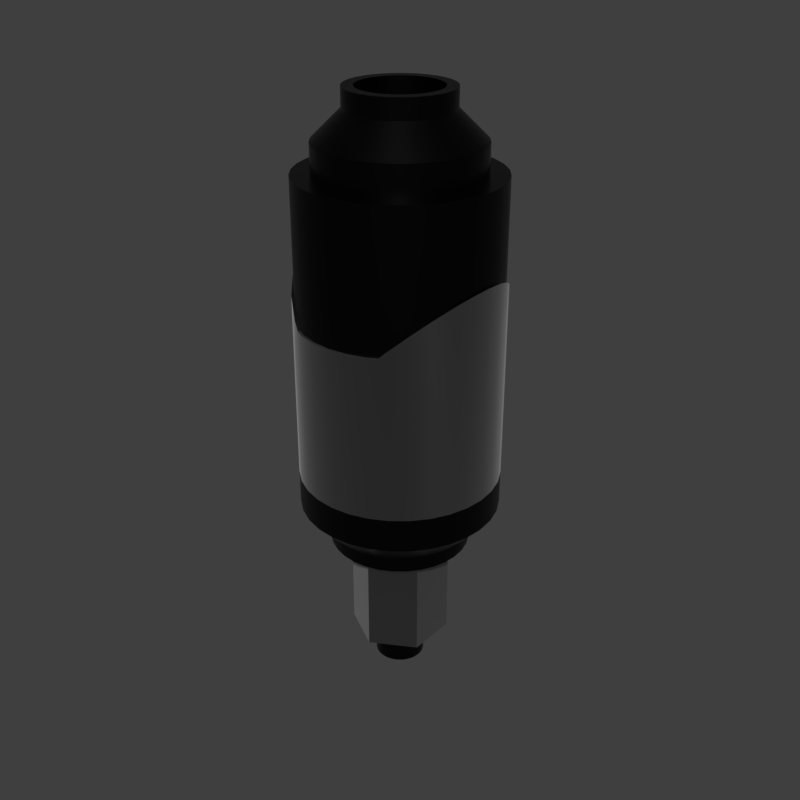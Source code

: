 # Source: cylinoid1.blend  (saved by Blender 2.79.6; exported with 4.5.12 LTS)
import bpy
from mathutils import Matrix  # noqa: F401  (used for matrix-valued properties, if any)

bpy.ops.wm.read_factory_settings(use_empty=True)
scene = bpy.context.scene
scene.name = 'main'

# ---- collections
col_collection_1 = bpy.data.collections.new('Collection 1'); scene.collection.children.link(col_collection_1)

# ---- materials (node trees are filled in below, after node groups)
mat_prox_alum_008 = bpy.data.materials.new('prox_alum.008')
mat_prox_alum_008.alpha_threshold = 0.0
mat_prox_alum_008.diffuse_color = (0.1933, 0.1933, 0.1933, 1.0)
mat_prox_alum_008.roughness = 0.5
mat_prox_kevlar_008 = bpy.data.materials.new('prox_kevlar.008')
mat_prox_kevlar_008.alpha_threshold = 0.0
mat_prox_kevlar_008.diffuse_color = (0.03737, 0.03737, 0.03737, 1.0)
mat_prox_kevlar_008.roughness = 0.5
mat_prox_easy_spec_008 = bpy.data.materials.new('prox_easy_spec.008')
mat_prox_easy_spec_008.alpha_threshold = 0.0
mat_prox_easy_spec_008.diffuse_color = (0.2791, 0.2791, 0.2791, 1.0)
mat_prox_easy_spec_008.roughness = 0.5

# ---- node groups
ng_auto_smooth = bpy.data.node_groups.new('Auto Smooth', 'GeometryNodeTree')
_s = ng_auto_smooth.interface.new_socket(name='Geometry', in_out='OUTPUT', socket_type='NodeSocketGeometry')
_s = ng_auto_smooth.interface.new_socket(name='Geometry', in_out='INPUT', socket_type='NodeSocketGeometry')
_s = ng_auto_smooth.interface.new_socket(name='Angle', in_out='INPUT', socket_type='NodeSocketFloat')
_s.subtype = 'ANGLE'
_s.min_value = 0.0
_s.max_value = 3.142
ng_auto_smooth.is_modifier = True
_N = ng_auto_smooth.nodes; _L = ng_auto_smooth.links
n0 = _N.new('NodeGroupOutput'); n0.name = 'Group Output'; n0.location = (480, -100)
n1 = _N.new('NodeGroupInput'); n1.name = 'Group Input'; n1.location = (-420, -300)
n2 = _N.new('NodeGroupInput'); n2.name = 'Group Input.001'; n2.location = (-60, -100)
n3 = _N.new('GeometryNodeSetShadeSmooth'); n3.name = 'Set Shade Smooth'; n3.location = (120, -100)
n3.domain = 'EDGE'
n4 = _N.new('GeometryNodeSetShadeSmooth'); n4.name = 'Set Shade Smooth.001'; n4.location = (300, -100)
n5 = _N.new('GeometryNodeInputMeshEdgeAngle'); n5.name = 'Edge Angle'; n5.location = (-420, -220)
n6 = _N.new('GeometryNodeInputEdgeSmooth'); n6.name = 'Is Edge Smooth'; n6.location = (-60, -160)
n7 = _N.new('GeometryNodeInputShadeSmooth'); n7.name = 'Is Face Smooth'; n7.location = (-240, -340)
n8 = _N.new('FunctionNodeBooleanMath'); n8.name = 'Boolean Math'; n8.location = (-60, -220)
n9 = _N.new('FunctionNodeCompare'); n9.name = 'Compare'; n9.location = (-240, -180)
n9.operation = 'LESS_EQUAL'
_L.new(n5.outputs[0], n9.inputs[0])
_L.new(n4.outputs[0], n0.inputs[0])
_L.new(n1.outputs[1], n9.inputs[1])
_L.new(n9.outputs[0], n8.inputs[0])
_L.new(n7.outputs[0], n8.inputs[1])
_L.new(n2.outputs[0], n3.inputs[0])
_L.new(n6.outputs[0], n3.inputs[1])
_L.new(n3.outputs[0], n4.inputs[0])
_L.new(n8.outputs[0], n3.inputs[2])
n0.is_active_output = True

# ---- material node trees
mat_prox_alum_008.use_nodes = True; mat_prox_alum_008.node_tree.nodes.clear()
_N = mat_prox_alum_008.node_tree.nodes; _L = mat_prox_alum_008.node_tree.links
n0 = _N.new('ShaderNodeOutputMaterial'); n0.name = 'Material Output'; n0.location = (300, 300)
n1 = _N.new('ShaderNodeBsdfPrincipled'); n1.name = 'Principled BSDF'; n1.location = (10, 300)
n1.width = 150
n1.subsurface_method = 'BURLEY'
n1.inputs[0].default_value = (0.3217, 0.3217, 0.3217, 1.0)
n1.inputs[1].default_value = 1.0
n1.inputs[2].default_value = 0.1633
n1.inputs[3].default_value = 1.45
n1.inputs[9].default_value = (1.0, 1.0, 1.0)
n1.inputs[13].default_value = 0.119
n1.inputs[15].default_value = 0.7959
n1.inputs[16].default_value = 0.8299
n1.inputs[24].default_value = 0.1605
_L.new(n1.outputs[0], n0.inputs[0])
n0.is_active_output = True
mat_prox_kevlar_008.use_nodes = True; mat_prox_kevlar_008.node_tree.nodes.clear()
_N = mat_prox_kevlar_008.node_tree.nodes; _L = mat_prox_kevlar_008.node_tree.links
n0 = _N.new('ShaderNodeOutputMaterial'); n0.name = 'Material Output'; n0.location = (300, 300)
n1 = _N.new('ShaderNodeBsdfPrincipled'); n1.name = 'Principled BSDF'; n1.location = (10, 300)
n1.width = 150
n1.subsurface_method = 'BURLEY'
n1.inputs[0].default_value = (0.0, 0.0, 0.0, 1.0)
n1.inputs[2].default_value = 0.3401
n1.inputs[3].default_value = 1.45
n1.inputs[9].default_value = (1.0, 1.0, 1.0)
n1.inputs[13].default_value = 0.2143
_L.new(n1.outputs[0], n0.inputs[0])
n0.is_active_output = True
mat_prox_easy_spec_008.use_nodes = True; mat_prox_easy_spec_008.node_tree.nodes.clear()
_N = mat_prox_easy_spec_008.node_tree.nodes; _L = mat_prox_easy_spec_008.node_tree.links
n0 = _N.new('ShaderNodeOutputMaterial'); n0.name = 'Material Output'; n0.location = (300, 300)
n1 = _N.new('ShaderNodeBsdfPrincipled'); n1.name = 'Principled BSDF'; n1.location = (10, 300)
n1.width = 150
n1.subsurface_method = 'BURLEY'
n1.inputs[0].default_value = (0.1372, 0.1372, 0.1372, 1.0)
n1.inputs[2].default_value = 0.2245
n1.inputs[3].default_value = 1.45
n1.inputs[9].default_value = (1.0, 1.0, 1.0)
n1.inputs[13].default_value = 0.09864
n1.inputs[19].default_value = 0.25
_L.new(n1.outputs[0], n0.inputs[0])
n0.is_active_output = True

# ---- world
world_world = bpy.data.worlds.new('World'); scene.world = world_world
world_world.use_nodes = True; world_world.node_tree.nodes.clear()
_N = world_world.node_tree.nodes; _L = world_world.node_tree.links
n0 = _N.new('ShaderNodeOutputWorld'); n0.name = 'World Output'; n0.location = (300, 300)
n1 = _N.new('ShaderNodeBackground'); n1.name = 'Background'; n1.location = (10, 300)
n1.inputs[0].default_value = (0.05, 0.05, 0.05, 1.0)
_L.new(n1.outputs[0], n0.inputs[0])
n0.is_active_output = True
world_world.use_sun_shadow = False
world_world.sun_shadow_jitter_overblur = 0.0

# ---- meshes
me_cylinoid1 = bpy.data.meshes.new('cylinoid1')
me_cylinoid1.from_pydata([(-0.5496, -0.2276, 1.14), (-0.5834, -0.116, 1.14), (-0.4124, -0.08203, 0.9601), (-0.3885, -0.1609, 0.9601), (-0.4946, -0.3305, 1.14), (-0.3496, -0.2336, 0.9601), (-0.5496, -0.2276, 1.34), (-0.5834, -0.116, 1.34), (-0.5948, 7.659e-07, 1.14), (-0.4205, 6.613e-07, 0.9601), (-0.4124, -0.08203, 0.8781), (-0.3885, -0.1609, 0.8781), (-0.4206, -0.4206, 1.14), (-0.2973, -0.2973, 0.9601), (-0.4946, -0.3305, 1.34), (-0.3496, -0.2336, 0.8781), (-0.5496, -0.2276, 1.54), (-0.5834, -0.116, 1.54), (-0.5948, 7.659e-07, 1.34), (-0.5834, 0.116, 1.14), (-0.4124, 0.08203, 0.9601), (-0.4205, 6.613e-07, 0.8781), (0.0, 0.4205, 0.8781), (0.5496, -0.2276, 1.14), (0.5834, -0.116, 1.14), (0.4124, -0.08203, 0.9601), (0.3885, -0.1609, 0.9601), (0.4946, -0.3305, 1.14), (0.3496, -0.2336, 0.9601), (0.5496, -0.2276, 1.34), (0.5834, -0.116, 1.34), (0.5948, 7.659e-07, 1.14), (0.4205, 6.613e-07, 0.9601), (0.4124, -0.08203, 0.8781), (0.3885, -0.1609, 0.8781), (0.4206, -0.4206, 1.14), (0.2973, -0.2973, 0.9601), (0.4946, -0.3305, 1.34), (0.0, -0.4205, 0.8781), (-0.08203, -0.4124, 0.8781), (-0.1609, -0.3885, 0.8781), (-0.2336, -0.3496, 0.8781), (-0.2973, -0.2973, 0.8781), (-0.4124, 0.08203, 0.8781), (-0.3885, 0.1609, 0.8781), (-0.3496, 0.2336, 0.8781), (-0.2973, 0.2973, 0.8781), (-0.2336, 0.3496, 0.8781), (-0.1609, 0.3885, 0.8781), (-0.08203, 0.4124, 0.8781), (-0.3305, -0.4946, 1.14), (-0.2336, -0.3496, 0.9601), (-0.4206, -0.4206, 1.34), (-0.4946, -0.3305, 1.54), (-0.5496, -0.2276, 1.74), (-0.5834, -0.116, 1.74), (-0.5948, 7.659e-07, 1.54), (-0.5834, 0.116, 1.34), (-0.5496, 0.2276, 1.14), (-0.3885, 0.1609, 0.9601), (-0.08203, 0.4124, 0.9601), (0.0, 0.4205, 0.9601), (0.3496, -0.2336, 0.8781), (0.5496, -0.2276, 1.54), (0.5834, -0.116, 1.54), (0.5948, 7.659e-07, 1.34), (0.5834, 0.116, 1.14), (0.4124, 0.08203, 0.9601), (0.4205, 6.613e-07, 0.8781), (0.0, -0.4205, 0.9601), (-0.08203, -0.4124, 0.9601), (-0.1609, -0.3885, 0.9601), (-0.3496, 0.2336, 0.9601), (-0.2973, 0.2973, 0.9601), (-0.2336, 0.3496, 0.9601), (-0.1609, 0.3885, 0.9601), (-0.2276, -0.5496, 1.14), (-0.3305, -0.4946, 1.34), (-0.4206, -0.4206, 1.54), (-0.4946, -0.3305, 1.74), (-0.5496, -0.2276, 1.94), (-0.5834, -0.116, 1.94), (-0.5948, 7.659e-07, 1.74), (-0.5834, 0.116, 1.54), (-0.5496, 0.2276, 1.34), (-0.4946, 0.3305, 1.14), (-0.116, 0.5834, 1.14), (0.0, 0.5948, 1.14), (0.08203, -0.4124, 0.8781), (0.1609, -0.3885, 0.8781), (0.2336, -0.3496, 0.8781), (0.2973, -0.2973, 0.8781), (0.4124, 0.08203, 0.8781), (0.3885, 0.1609, 0.8781), (0.3496, 0.2336, 0.8781), (0.2973, 0.2973, 0.8781), (0.2336, 0.3496, 0.8781), (0.1609, 0.3885, 0.8781), (0.08203, 0.4124, 0.8781), (0.3305, -0.4946, 1.14), (0.2336, -0.3496, 0.9601), (0.0, -0.5948, 1.14), (-0.116, -0.5834, 1.14), (-0.4206, 0.4206, 1.14), (-0.3305, 0.4946, 1.14), (-0.2276, 0.5496, 1.14), (-0.2276, -0.5496, 1.34), (-0.3305, -0.4946, 1.54), (-0.4206, -0.4206, 1.74), (-0.4946, -0.3305, 1.94), (-0.5496, -0.2276, 2.14), (-0.5834, -0.116, 2.14), (-0.5948, 7.659e-07, 1.94), (-0.5834, 0.116, 1.74), (-0.5496, 0.2276, 1.54), (-0.4946, 0.3305, 1.34), (-0.116, 0.5834, 1.34), (0.0, 0.5948, 1.34), (0.4206, -0.4206, 1.34), (0.4946, -0.3305, 1.54), (0.5496, -0.2276, 1.74), (0.5834, -0.116, 1.74), (0.5948, 7.659e-07, 1.54), (0.5834, 0.116, 1.34), (0.5496, 0.2276, 1.14), (0.0, -0.5948, 1.34), (-0.116, -0.5834, 1.34), (-0.4206, 0.4206, 1.34), (-0.3305, 0.4946, 1.34), (-0.2276, 0.5496, 1.34), (-0.2276, -0.5496, 1.54), (-0.3305, -0.4946, 1.74), (-0.4206, -0.4206, 1.94), (-0.4946, -0.3305, 2.14), (-0.5496, -0.2276, 2.34), (-0.5834, -0.116, 2.34), (-0.5948, 7.659e-07, 2.14), (-0.5834, 0.116, 1.94), (-0.5496, 0.2276, 1.74), (-0.4946, 0.3305, 1.54), (-0.116, 0.5834, 1.54), (0.0, 0.5948, 1.54), (0.3885, 0.1609, 0.9601), (0.08203, 0.4124, 0.9601), (0.08203, -0.4124, 0.9601), (0.1609, -0.3885, 0.9601), (0.3496, 0.2336, 0.9601), (0.2973, 0.2973, 0.9601), (0.2336, 0.3496, 0.9601), (0.1609, 0.3885, 0.9601), (0.2276, -0.5496, 1.14), (0.0, -0.5948, 1.54), (-0.116, -0.5834, 1.54), (-0.4206, 0.4206, 1.54), (-0.3305, 0.4946, 1.54), (-0.2276, 0.5496, 1.54), (-0.2276, -0.5496, 1.74), (-0.3305, -0.4946, 1.94), (-0.4206, -0.4206, 2.14), (-0.4946, -0.3305, 2.34), (0.3305, -0.4946, 1.34), (0.4206, -0.4206, 1.54), (-0.5948, 7.659e-07, 2.34), (-0.5834, 0.116, 2.14), (-0.5496, 0.2276, 1.94), (-0.4946, 0.3305, 1.74), (-0.116, 0.5834, 1.74), (0.0, 0.5948, 1.74), (0.4946, -0.3305, 1.74), (0.5496, -0.2276, 1.94), (0.5834, -0.116, 1.94), (0.5948, 7.659e-07, 1.74), (0.5834, 0.116, 1.54), (0.5496, 0.2276, 1.34), (0.4946, 0.3305, 1.14), (0.116, 0.5834, 1.14), (0.0, -0.5948, 1.74), (-0.116, -0.5834, 1.74), (-0.4206, 0.4206, 1.74), (-0.3305, 0.4946, 1.74), (-0.2276, 0.5496, 1.74), (-0.2276, -0.5496, 1.94), (-0.3305, -0.4946, 2.14), (-0.4206, -0.4206, 2.34), (-0.4946, -0.3305, 2.517), (-0.5834, -0.116, 2.604), (-0.5496, -0.2276, 2.571), (0.116, -0.5834, 1.14), (-0.5834, 0.116, 2.34), (-0.5496, 0.2276, 2.14), (-0.4946, 0.3305, 1.94), (-0.116, 0.5834, 1.94), (0.0, 0.5948, 1.94), (0.4206, 0.4206, 1.14), (0.3305, 0.4946, 1.14), (0.2276, 0.5496, 1.14), (0.2276, -0.5496, 1.34), (0.3305, -0.4946, 1.54), (0.4206, -0.4206, 1.74), (0.4946, -0.3305, 1.94), (0.5496, -0.2276, 2.14), (0.5834, -0.116, 2.14), (0.0, -0.5948, 1.94), (-0.116, -0.5834, 1.94), (-0.4206, 0.4206, 1.94), (-0.3305, 0.4946, 1.94), (-0.2276, 0.5496, 1.94), (-0.2276, -0.5496, 2.14), (-0.4206, -0.4206, 2.445), (-0.5948, 7.659e-07, 2.615), (-0.5496, 0.2276, 2.34), (-0.4946, 0.3305, 2.14), (-0.116, 0.5834, 2.14), (0.0, 0.5948, 2.14), (0.5948, 7.659e-07, 1.94), (0.5834, 0.116, 1.74), (0.5496, 0.2276, 1.54), (0.4946, 0.3305, 1.34), (0.116, 0.5834, 1.34), (0.116, -0.5834, 1.34), (0.4206, 0.4206, 1.34), (0.0, -0.5948, 2.14), (-0.116, -0.5834, 2.14), (-0.4206, 0.4206, 2.14), (-0.3305, 0.4946, 2.14), (-0.2276, 0.5496, 2.14), (-0.2276, -0.5496, 2.307), (-0.279, -0.5221, 2.307), (-0.322, -0.4992, 2.349), (0.3305, 0.4946, 1.34), (-0.5834, 0.116, 2.604), (0.2276, 0.5496, 1.34), (-0.4946, 0.3305, 2.34), (0.0, 0.5948, 2.307), (-0.116, 0.5834, 2.307), (0.2276, -0.5496, 1.54), (0.3305, -0.4946, 1.74), (0.4206, -0.4206, 1.94), (0.4946, -0.3305, 2.14), (0.5496, -0.2276, 2.34), (0.5834, -0.116, 2.34), (0.5948, 7.659e-07, 2.14), (0.5834, 0.116, 1.94), (0.5496, 0.2276, 1.74), (0.4946, 0.3305, 1.54), (0.116, 0.5834, 1.54), (0.0, -0.5948, 2.307), (-0.116, -0.5834, 2.307), (-0.4206, 0.4206, 2.34), (-0.322, 0.4992, 2.349), (-0.279, 0.5221, 2.307), (-0.2276, 0.5496, 2.307), (-0.5496, 0.2276, 2.571), (-0.4946, 0.3305, 2.517), (0.116, -0.5834, 1.54), (0.4206, 0.4206, 1.54), (0.3305, 0.4946, 1.54), (0.2276, 0.5496, 1.54), (0.2276, -0.5496, 1.74), (-0.4206, 0.4206, 2.445), (0.3305, -0.4946, 1.94), (0.4206, -0.4206, 2.14), (0.4946, -0.3305, 2.34), (0.5948, 7.659e-07, 2.34), (0.5834, 0.116, 2.14), (0.5496, 0.2276, 1.94), (0.4946, 0.3305, 1.74), (0.116, 0.5834, 1.74), (0.116, -0.5834, 1.74), (0.4206, 0.4206, 1.74), (0.3305, 0.4946, 1.74), (0.2276, 0.5496, 1.74), (0.2276, -0.5496, 1.94), (0.3305, -0.4946, 2.14), (0.4206, -0.4206, 2.34), (0.4946, -0.3305, 2.517), (0.5834, -0.116, 2.604), (0.5496, -0.2276, 2.571), (0.5834, 0.116, 2.34), (0.5496, 0.2276, 2.14), (0.4946, 0.3305, 1.94), (0.116, 0.5834, 1.94), (0.116, -0.5834, 1.94), (0.4206, 0.4206, 1.94), (0.3305, 0.4946, 1.94), (0.2276, 0.5496, 1.94), (0.2276, -0.5496, 2.14), (0.4206, -0.4206, 2.445), (0.5948, 7.659e-07, 2.615), (0.5496, 0.2276, 2.34), (0.4946, 0.3305, 2.14), (0.116, 0.5834, 2.14), (0.116, -0.5834, 2.14), (0.4206, 0.4206, 2.14), (0.3305, 0.4946, 2.14), (0.2276, 0.5496, 2.14), (0.2276, -0.5496, 2.307), (0.279, -0.5221, 2.307), (0.322, -0.4992, 2.349), (0.5834, 0.116, 2.604), (0.4946, 0.3305, 2.34), (0.116, 0.5834, 2.307), (0.116, -0.5834, 2.307), (0.4206, 0.4206, 2.34), (0.322, 0.4992, 2.349), (0.279, 0.5221, 2.307), (0.2276, 0.5496, 2.307), (0.5496, 0.2276, 2.571), (0.4946, 0.3305, 2.517), (0.4206, 0.4206, 2.445), (6.612e-08, 0.2989, 0.8781), (-0.2588, 0.1494, 0.8781), (-0.2588, -0.1494, 0.8781), (9.225e-08, -0.2989, 0.8781), (0.2588, -0.1494, 0.8781), (0.2588, 0.1494, 0.8781), (6.612e-08, 0.2989, 0.2054), (-0.2588, 0.1494, 0.2054), (-0.2588, -0.1494, 0.2054), (9.225e-08, -0.2989, 0.2054), (0.2588, -0.1494, 0.2054), (0.2588, 0.1494, 0.2054), (6.862e-08, 0.1734, 0.1418), (-0.1501, 0.08668, 0.1418), (-0.1501, -0.08668, 0.1418), (8.377e-08, -0.1734, 0.1418), (0.1501, -0.08668, 0.1418), (0.1501, 0.08668, 0.1418), (3.14e-08, 0.58, 2.92), (3.14e-08, 0.58, 3.115), (0.1132, 0.5689, 3.115), (0.1132, 0.5689, 2.92), (3.14e-08, 0.58, 2.725), (0.1132, 0.5689, 2.725), (-0.1132, 0.5689, 2.92), (-0.1132, 0.5689, 3.115), (4.222e-08, 0.4697, 3.115), (0.09163, 0.4607, 3.115), (0.222, 0.5359, 3.115), (0.222, 0.5359, 2.92), (-0.1132, 0.5689, 2.725), (0.222, 0.5359, 2.725), (-0.222, 0.5359, 2.92), (-0.222, 0.5359, 3.115), (-0.09163, 0.4607, 3.115), (0.1797, 0.4339, 3.115), (3.353e-08, 0.4697, 3.285), (0.09163, 0.4607, 3.285), (0.3222, 0.4823, 3.115), (0.3222, 0.4823, 2.92), (3.14e-08, 0.58, 2.335), (0.1132, 0.5689, 2.335), (-0.222, 0.5359, 2.725), (0.3222, 0.4823, 2.725), (-0.3222, 0.4823, 2.92), (-0.3222, 0.4823, 3.115), (-0.1797, 0.4339, 3.115), (-0.09163, 0.4607, 3.285), (0.261, 0.3905, 3.115), (0.1797, 0.4339, 3.285), (9.966e-08, 0.3024, 3.449), (0.05899, 0.2966, 3.449), (0.4101, 0.4101, 3.115), (0.4101, 0.4101, 2.92), (3.14e-08, 0.58, 2.303), (0.1132, 0.5689, 2.303), (-0.1132, 0.5689, 2.335), (0.222, 0.5359, 2.335), (-0.3222, 0.4823, 2.725), (0.4101, 0.4101, 2.725), (-0.4101, 0.4101, 2.92), (-0.4101, 0.4101, 3.115), (-0.261, 0.3905, 3.115), (-0.1797, 0.4339, 3.285), (-0.05899, 0.2966, 3.449), (0.3321, 0.3321, 3.115), (0.261, 0.3905, 3.285), (0.1157, 0.2794, 3.449), (1.996e-07, 0.3024, 3.563), (0.05899, 0.2966, 3.563), (0.4823, 0.3222, 3.115), (0.4823, 0.3222, 2.92), (-0.1132, 0.5689, 2.303), (0.222, 0.5359, 2.303), (-0.222, 0.5359, 2.335), (0.3056, 0.4912, 2.335), (0.3222, 0.4823, 2.352), (-0.4101, 0.4101, 2.725), (0.4823, 0.3222, 2.725), (-0.4823, 0.3222, 2.92), (-0.4823, 0.3222, 3.115), (-0.3321, 0.3321, 3.115), (-0.261, 0.3905, 3.285), (-0.1157, 0.2794, 3.449), (-0.05899, 0.2966, 3.563), (0.3905, 0.261, 3.115), (0.3321, 0.3321, 3.285), (0.168, 0.2514, 3.449), (0.1157, 0.2794, 3.563), (2.068e-07, 0.2382, 3.563), (0.04647, 0.2336, 3.563), (0.5359, 0.222, 3.115), (0.5359, 0.222, 2.92), (-0.222, 0.5359, 2.303), (0.2721, 0.5091, 2.303), (-0.3222, 0.4823, 2.352), (-0.3056, 0.4912, 2.335), (0.4101, 0.4101, 2.437), (-0.4823, 0.3222, 2.725), (0.5359, 0.222, 2.725), (-0.5359, 0.222, 2.92), (-0.5359, 0.222, 3.115), (-0.3905, 0.261, 3.115), (-0.3321, 0.3321, 3.285), (-0.168, 0.2514, 3.449), (-0.1157, 0.2794, 3.563), (-0.04647, 0.2336, 3.563), (0.4339, 0.1797, 3.115), (0.3905, 0.261, 3.285), (0.2138, 0.2138, 3.449), (0.168, 0.2514, 3.563), (0.09115, 0.2201, 3.563), (2.068e-07, 0.2382, 3.277), (0.04647, 0.2336, 3.277), (0.5689, 0.1132, 3.115), (0.5689, 0.1132, 2.92), (-0.2721, 0.5091, 2.303), (-0.4101, 0.4101, 2.437), (0.4823, 0.3222, 2.508), (0.5359, 0.222, 2.56), (-0.5359, 0.222, 2.725), (0.5689, 0.1132, 2.725), (-0.5689, 0.1132, 2.92), (-0.5689, 0.1132, 3.115), (-0.4339, 0.1797, 3.115), (-0.3905, 0.261, 3.285), (-0.2138, 0.2138, 3.449), (-0.168, 0.2514, 3.563), (-0.09115, 0.2201, 3.563), (-0.04647, 0.2336, 3.277), (0.4607, 0.09163, 3.115), (0.4339, 0.1797, 3.285), (0.2514, 0.168, 3.449), (0.2138, 0.2138, 3.563), (0.1323, 0.198, 3.563), (0.09115, 0.2201, 3.277), (-0.09115, 0.2201, 3.277), (-0.1323, 0.198, 3.277), (-0.1684, 0.1684, 3.277), (-0.198, 0.1323, 3.277), (-0.2201, 0.09115, 3.277), (-0.2336, 0.04647, 3.277), (-0.2382, 5.363e-07, 3.277), (-0.2336, -0.04647, 3.277), (-0.2201, -0.09115, 3.277), (-0.198, -0.1323, 3.277), (-0.1684, -0.1684, 3.277), (-0.1323, -0.198, 3.277), (-0.09115, -0.2201, 3.277), (-0.04647, -0.2336, 3.277), (1.292e-07, -0.2382, 3.277), (0.04647, -0.2336, 3.277), (0.09115, -0.2201, 3.277), (0.1323, -0.198, 3.277), (0.1684, -0.1684, 3.277), (0.198, -0.1323, 3.277), (0.2201, -0.09115, 3.277), (0.2336, -0.04647, 3.277), (0.2382, 3.243e-07, 3.277), (0.2336, 0.04647, 3.277), (0.2201, 0.09115, 3.277), (0.198, 0.1323, 3.277), (0.1684, 0.1684, 3.277), (0.1323, 0.198, 3.277), (0.58, 2.306e-07, 3.115), (0.58, 2.306e-07, 2.92), (-0.4823, 0.3222, 2.508), (-0.5359, 0.222, 2.56), (0.5689, 0.1132, 2.592), (-0.5689, 0.1132, 2.725), (0.58, 2.306e-07, 2.725), (-0.58, 7.469e-07, 2.92), (-0.58, 7.469e-07, 3.115), (-0.4607, 0.09163, 3.115), (-0.4339, 0.1797, 3.285), (-0.2514, 0.168, 3.449), (-0.2138, 0.2138, 3.563), (-0.1323, 0.198, 3.563), (0.4697, 2.625e-07, 3.115), (0.4607, 0.09163, 3.285), (0.2794, 0.1157, 3.449), (0.2514, 0.168, 3.563), (0.1684, 0.1684, 3.563), (-0.1684, 0.1684, 3.563), (-0.198, 0.1323, 3.563), (-0.2201, 0.09115, 3.563), (-0.2336, 0.04647, 3.563), (-0.2382, 5.363e-07, 3.563), (-0.2336, -0.04647, 3.563), (-0.2201, -0.09115, 3.563), (-0.198, -0.1323, 3.563), (-0.1684, -0.1684, 3.563), (-0.1323, -0.198, 3.563), (-0.09115, -0.2201, 3.563), (-0.04647, -0.2336, 3.563), (1.292e-07, -0.2382, 3.563), (0.04647, -0.2336, 3.563), (0.09115, -0.2201, 3.563), (0.1323, -0.198, 3.563), (0.1684, -0.1684, 3.563), (0.198, -0.1323, 3.563), (0.2201, -0.09115, 3.563), (0.2336, -0.04647, 3.563), (0.2382, 3.243e-07, 3.563), (0.2336, 0.04647, 3.563), (0.2201, 0.09115, 3.563), (0.198, 0.1323, 3.563), (0.5689, -0.1132, 3.115), (0.5689, -0.1132, 2.92), (-0.5689, 0.1132, 2.592), (0.58, 2.306e-07, 2.603), (-0.58, 7.469e-07, 2.725), (0.5689, -0.1132, 2.725), (-0.5689, -0.1132, 2.92), (-0.5689, -0.1132, 3.115), (-0.4697, 6.806e-07, 3.115), (-0.4607, 0.09163, 3.285), (-0.2794, 0.1157, 3.449), (-0.2514, 0.168, 3.563), (0.4607, -0.09163, 3.115), (0.4697, 2.625e-07, 3.285), (0.2966, 0.05899, 3.449), (0.2794, 0.1157, 3.563), (-0.2794, 0.1157, 3.563), (-0.2966, 0.05899, 3.563), (-0.3024, 5.775e-07, 3.563), (-0.2966, -0.05899, 3.563), (-0.2794, -0.1157, 3.563), (-0.2514, -0.168, 3.563), (-0.2138, -0.2138, 3.563), (-0.168, -0.2514, 3.563), (-0.1157, -0.2794, 3.563), (-0.05899, -0.2966, 3.563), (1.011e-07, -0.3024, 3.563), (0.05899, -0.2966, 3.563), (0.1157, -0.2794, 3.563), (0.168, -0.2514, 3.563), (0.2138, -0.2138, 3.563), (0.2514, -0.168, 3.563), (0.2794, -0.1157, 3.563), (0.2966, -0.05899, 3.563), (0.3024, 3.083e-07, 3.563), (0.2966, 0.05899, 3.563), (0.5359, -0.222, 3.115), (0.5359, -0.222, 2.92), (-0.58, 7.469e-07, 2.603), (0.5689, -0.1132, 2.592), (-0.5689, -0.1132, 2.725), (0.5359, -0.222, 2.725), (-0.5359, -0.222, 2.92), (-0.5359, -0.222, 3.115), (-0.4607, -0.09163, 3.115), (-0.4697, 6.806e-07, 3.285), (-0.2966, 0.05899, 3.449), (0.4339, -0.1797, 3.115), (0.4607, -0.09163, 3.285), (0.3024, 3.083e-07, 3.449), (-0.3024, 5.775e-07, 3.449), (-0.2966, -0.05899, 3.449), (-0.2794, -0.1157, 3.449), (-0.2514, -0.168, 3.449), (-0.2138, -0.2138, 3.449), (-0.168, -0.2514, 3.449), (-0.1157, -0.2794, 3.449), (-0.05899, -0.2966, 3.449), (1.13e-09, -0.3024, 3.449), (0.05899, -0.2966, 3.449), (0.1157, -0.2794, 3.449), (0.168, -0.2514, 3.449), (0.2138, -0.2138, 3.449), (0.2514, -0.168, 3.449), (0.2794, -0.1157, 3.449), (0.2966, -0.05899, 3.449), (0.4823, -0.3222, 3.115), (0.4823, -0.3222, 2.92), (-0.5689, -0.1132, 2.592), (0.5359, -0.222, 2.56), (-0.5359, -0.222, 2.725), (0.4823, -0.3222, 2.725), (-0.4823, -0.3222, 2.92), (-0.4823, -0.3222, 3.115), (-0.4339, -0.1797, 3.115), (-0.4607, -0.09163, 3.285), (0.3905, -0.261, 3.115), (0.4339, -0.1797, 3.285), (-0.4339, -0.1797, 3.285), (-0.3905, -0.261, 3.285), (-0.3321, -0.3321, 3.285), (-0.261, -0.3905, 3.285), (-0.1797, -0.4339, 3.285), (-0.09163, -0.4607, 3.285), (-1.195e-07, -0.4697, 3.285), (0.09163, -0.4607, 3.285), (0.1797, -0.4339, 3.285), (0.261, -0.3905, 3.285), (0.3321, -0.3321, 3.285), (0.3905, -0.261, 3.285), (0.4101, -0.4101, 3.115), (0.4101, -0.4101, 2.92), (-0.5359, -0.222, 2.56), (-0.4823, -0.3222, 2.725), (0.4101, -0.4101, 2.725), (-0.4101, -0.4101, 2.92), (-0.4101, -0.4101, 3.115), (-0.3905, -0.261, 3.115), (0.3321, -0.3321, 3.115), (-0.3321, -0.3321, 3.115), (-0.261, -0.3905, 3.115), (-0.1797, -0.4339, 3.115), (-0.09163, -0.4607, 3.115), (-1.108e-07, -0.4697, 3.115), (0.09163, -0.4607, 3.115), (0.1797, -0.4339, 3.115), (0.261, -0.3905, 3.115), (0.3222, -0.4823, 3.115), (0.3222, -0.4823, 2.92), (0.4823, -0.3222, 2.508), (-0.4101, -0.4101, 2.725), (0.3222, -0.4823, 2.725), (-0.3222, -0.4823, 2.92), (-0.3222, -0.4823, 3.115), (-0.222, -0.5359, 3.115), (-0.1132, -0.5689, 3.115), (-1.576e-07, -0.58, 3.115), (0.1132, -0.5689, 3.115), (0.222, -0.5359, 3.115), (0.222, -0.5359, 2.92), (-0.4823, -0.3222, 2.508), (0.4101, -0.4101, 2.437), (-0.3222, -0.4823, 2.725), (0.222, -0.5359, 2.725), (-0.222, -0.5359, 2.92), (-0.1132, -0.5689, 2.92), (-1.576e-07, -0.58, 2.92), (0.1132, -0.5689, 2.92), (-0.4101, -0.4101, 2.437), (0.3222, -0.4823, 2.352), (-0.222, -0.5359, 2.725), (0.1132, -0.5689, 2.725), (-0.1132, -0.5689, 2.725), (-1.576e-07, -0.58, 2.725), (-0.3222, -0.4823, 2.352), (0.222, -0.5359, 2.335), (0.3056, -0.4912, 2.335), (-0.3056, -0.4912, 2.335), (-0.222, -0.5359, 2.335), (0.1132, -0.5689, 2.335), (0.222, -0.5359, 2.303), (0.2721, -0.5091, 2.303), (-0.1132, -0.5689, 2.335), (-1.576e-07, -0.58, 2.335), (-0.222, -0.5359, 2.303), (-0.2721, -0.5091, 2.303), (0.1132, -0.5689, 2.303), (-0.1132, -0.5689, 2.303), (-1.576e-07, -0.58, 2.303), (5.847e-08, 0.1507, 0.1916), (-0.02939, 0.1478, 0.1916), (-0.05765, 0.1392, 0.1916), (-0.0837, 0.1253, 0.1916), (-0.1065, 0.1065, 0.1916), (-0.1253, 0.0837, 0.1916), (-0.1392, 0.05766, 0.1916), (-0.1478, 0.02939, 0.1916), (-0.1507, 4.871e-07, 0.1916), (-0.1478, -0.02939, 0.1916), (-0.1392, -0.05765, 0.1916), (-0.1253, -0.0837, 0.1916), (-0.1065, -0.1065, 0.1916), (-0.0837, -0.1253, 0.1916), (-0.05765, -0.1392, 0.1916), (-0.02939, -0.1478, 0.1916), (9.379e-09, -0.1507, 0.1916), (0.02939, -0.1478, 0.1916), (0.05765, -0.1392, 0.1916), (0.0837, -0.1253, 0.1916), (0.1065, -0.1065, 0.1916), (0.1253, -0.0837, 0.1916), (0.1392, -0.05765, 0.1916), (0.1478, -0.02939, 0.1916), (0.1507, 3.53e-07, 0.1916), (0.1478, 0.02939, 0.1916), (0.1392, 0.05766, 0.1916), (0.1253, 0.0837, 0.1916), (0.1065, 0.1065, 0.1916), (0.0837, 0.1253, 0.1916), (0.05765, 0.1392, 0.1916), (0.02939, 0.1478, 0.1916), (0.02939, 0.1478, 0.124), (5.847e-08, 0.1507, 0.124), (-0.02939, 0.1478, 0.124), (-0.05765, 0.1392, 0.124), (-0.0837, 0.1253, 0.124), (-0.1065, 0.1065, 0.124), (-0.1253, 0.0837, 0.124), (-0.1392, 0.05766, 0.124), (-0.1478, 0.02939, 0.124), (-0.1507, 4.871e-07, 0.124), (-0.1478, -0.02939, 0.124), (-0.1392, -0.05765, 0.124), (-0.1253, -0.0837, 0.124), (-0.1065, -0.1065, 0.124), (-0.0837, -0.1253, 0.124), (-0.05765, -0.1392, 0.124), (-0.02939, -0.1478, 0.124), (9.379e-09, -0.1507, 0.124), (0.02939, -0.1478, 0.124), (0.05765, -0.1392, 0.124), (0.0837, -0.1253, 0.124), (0.1065, -0.1065, 0.124), (0.1253, -0.0837, 0.124), (0.1392, -0.05765, 0.124), (0.1478, -0.02939, 0.124), (0.1507, 3.53e-07, 0.124), (0.1478, 0.02939, 0.124), (0.1392, 0.05766, 0.124), (0.1253, 0.0837, 0.124), (0.1065, 0.1065, 0.124), (0.0837, 0.1253, 0.124), (0.05765, 0.1392, 0.124), (0.0257, 0.1292, 0.1165), (6.081e-08, 0.1317, 0.1165), (-0.0257, 0.1292, 0.1165), (-0.05041, 0.1217, 0.1165), (-0.07319, 0.1095, 0.1165), (-0.09315, 0.09316, 0.1165), (-0.1095, 0.07319, 0.1165), (-0.1217, 0.05042, 0.1165), (-0.1292, 0.0257, 0.1165), (-0.1317, 4.756e-07, 0.1165), (-0.1292, -0.0257, 0.1165), (-0.1217, -0.05041, 0.1165), (-0.1095, -0.07319, 0.1165), (-0.09316, -0.09315, 0.1165), (-0.07319, -0.1095, 0.1165), (-0.05042, -0.1217, 0.1165), (-0.0257, -0.1292, 0.1165), (1.789e-08, -0.1317, 0.1165), (0.0257, -0.1292, 0.1165), (0.05042, -0.1217, 0.1165), (0.07319, -0.1095, 0.1165), (0.09316, -0.09315, 0.1165), (0.1095, -0.07319, 0.1165), (0.1217, -0.05041, 0.1165), (0.1292, -0.0257, 0.1165), (0.1317, 3.583e-07, 0.1165), (0.1292, 0.0257, 0.1165), (0.1217, 0.05042, 0.1165), (0.1095, 0.07319, 0.1165), (0.09316, 0.09316, 0.1165), (0.07319, 0.1095, 0.1165), (0.05042, 0.1217, 0.1165), (0.02939, 0.1478, 0.109), (5.847e-08, 0.1507, 0.109), (-0.02939, 0.1478, 0.109), (-0.05765, 0.1392, 0.109), (-0.0837, 0.1253, 0.109), (-0.1065, 0.1065, 0.109), (-0.1253, 0.0837, 0.109), (-0.1392, 0.05766, 0.109), (-0.1478, 0.02939, 0.109), (-0.1507, 4.871e-07, 0.109), (-0.1478, -0.02939, 0.109), (-0.1392, -0.05765, 0.109), (-0.1253, -0.0837, 0.109), (-0.1065, -0.1065, 0.109), (-0.0837, -0.1253, 0.109), (-0.05765, -0.1392, 0.109), (-0.02939, -0.1478, 0.109), (9.379e-09, -0.1507, 0.109), (0.02939, -0.1478, 0.109), (0.05765, -0.1392, 0.109), (0.0837, -0.1253, 0.109), (0.1065, -0.1065, 0.109), (0.1253, -0.0837, 0.109), (0.1392, -0.05765, 0.109), (0.1478, -0.02939, 0.109), (0.1507, 3.53e-07, 0.109), (0.1478, 0.02939, 0.109), (0.1392, 0.05766, 0.109), (0.1253, 0.0837, 0.109), (0.1065, 0.1065, 0.109), (0.0837, 0.1253, 0.109), (0.05765, 0.1392, 0.109), (0.02939, 0.1478, -0.001363), (5.847e-08, 0.1507, -0.001363), (-0.02939, 0.1478, -0.001363), (-0.05765, 0.1392, -0.001363), (-0.0837, 0.1253, -0.001363), (-0.1065, 0.1065, -0.001363), (-0.1253, 0.0837, -0.001363), (-0.1392, 0.05766, -0.001363), (-0.1478, 0.02939, -0.001363), (-0.1507, 4.871e-07, -0.001363), (-0.1478, -0.02939, -0.001363), (-0.1392, -0.05765, -0.001363), (-0.1253, -0.0837, -0.001363), (-0.1065, -0.1065, -0.001363), (-0.0837, -0.1253, -0.001363), (-0.05765, -0.1392, -0.001363), (-0.02939, -0.1478, -0.001363), (9.379e-09, -0.1507, -0.001363), (0.02939, -0.1478, -0.001363), (0.05765, -0.1392, -0.001363), (0.0837, -0.1253, -0.001363), (0.1065, -0.1065, -0.001363), (0.1253, -0.0837, -0.001363), (0.1392, -0.05765, -0.001363), (0.1478, -0.02939, -0.001363), (0.1507, 3.53e-07, -0.001363), (0.1478, 0.02939, -0.001363), (0.1392, 0.05766, -0.001363), (0.1253, 0.0837, -0.001363), (0.1065, 0.1065, -0.001363), (0.0837, 0.1253, -0.001363), (0.05765, 0.1392, -0.001363)], [], [(0, 1, 2, 3), (4, 0, 3, 5), (0, 6, 7, 1), (1, 8, 9, 2), (3, 2, 10, 11), (12, 4, 5, 13), (4, 14, 6, 0), (5, 3, 11, 15), (6, 16, 17, 7), (1, 7, 18, 8), (8, 19, 20, 9), (2, 9, 21, 10), (23, 26, 25, 24), (50, 12, 13, 51), (12, 52, 14, 4), (13, 5, 15, 42), (14, 53, 16, 6), (16, 54, 55, 17), (7, 17, 56, 18), (8, 18, 57, 19), (19, 58, 59, 20), (9, 20, 43, 21), (60, 61, 22, 49), (27, 28, 26, 23), (23, 24, 30, 29), (24, 25, 32, 31), (26, 34, 33, 25), (35, 36, 28, 27), (27, 23, 29, 37), (28, 62, 34, 26), (29, 30, 64, 63), (24, 31, 65, 30), (31, 32, 67, 66), (25, 33, 68, 32), (67, 92, 93, 142), (30, 65, 122, 64), (144, 88, 89, 145), (69, 70, 39, 38), (70, 71, 40, 39), (71, 51, 41, 40), (51, 13, 42, 41), (20, 59, 44, 43), (59, 72, 45, 44), (72, 73, 46, 45), (73, 74, 47, 46), (74, 75, 48, 47), (75, 60, 49, 48), (76, 50, 51, 71), (50, 77, 52, 12), (52, 78, 53, 14), (53, 79, 54, 16), (54, 80, 81, 55), (17, 55, 82, 56), (18, 56, 83, 57), (19, 57, 84, 58), (58, 85, 72, 59), (86, 87, 61, 60), (32, 68, 92, 67), (35, 27, 37, 118), (148, 96, 97, 149), (149, 97, 98, 143), (150, 145, 100, 99), (118, 37, 119, 161), (119, 63, 120, 168), (99, 35, 118, 160), (120, 121, 170, 169), (101, 102, 70, 69), (102, 76, 71, 70), (85, 103, 73, 72), (103, 104, 74, 73), (104, 105, 75, 74), (105, 86, 60, 75), (76, 106, 77, 50), (77, 107, 78, 52), (78, 108, 79, 53), (79, 109, 80, 54), (80, 110, 111, 81), (55, 81, 112, 82), (56, 82, 113, 83), (57, 83, 114, 84), (58, 84, 115, 85), (86, 116, 117, 87), (64, 122, 171, 121), (65, 123, 172, 122), (66, 124, 173, 123), (124, 142, 146, 174), (187, 144, 145, 150), (195, 149, 143, 175), (160, 118, 161, 197), (161, 119, 168, 198), (169, 170, 201, 200), (168, 120, 169, 199), (101, 125, 126, 102), (102, 126, 106, 76), (85, 115, 127, 103), (103, 127, 128, 104), (104, 128, 129, 105), (105, 129, 116, 86), (106, 130, 107, 77), (107, 131, 108, 78), (108, 132, 109, 79), (109, 133, 110, 80), (110, 134, 135, 111), (81, 111, 136, 112), (82, 112, 137, 113), (83, 113, 138, 114), (84, 114, 139, 115), (116, 140, 141, 117), (121, 171, 214, 170), (122, 172, 215, 171), (123, 173, 216, 172), (124, 174, 217, 173), (194, 195, 231, 229), (195, 175, 218, 231), (197, 161, 198, 236), (198, 168, 199, 237), (200, 201, 240, 239), (199, 169, 200, 238), (125, 151, 152, 126), (126, 152, 130, 106), (115, 139, 153, 127), (127, 153, 154, 128), (128, 154, 155, 129), (129, 155, 140, 116), (130, 156, 131, 107), (131, 157, 132, 108), (132, 158, 133, 109), (133, 159, 134, 110), (186, 134, 159, 184), (111, 135, 162, 136), (112, 136, 163, 137), (113, 137, 164, 138), (114, 138, 165, 139), (140, 166, 167, 141), (170, 214, 241, 201), (171, 215, 242, 214), (172, 216, 243, 215), (173, 217, 244, 216), (231, 218, 245, 257), (235, 197, 236, 258), (236, 198, 237, 260), (237, 199, 238, 261), (238, 200, 239, 262), (277, 275, 262, 239), (151, 176, 177, 152), (152, 177, 156, 130), (139, 165, 178, 153), (153, 178, 179, 154), (154, 179, 180, 155), (155, 180, 166, 140), (156, 181, 157, 131), (157, 182, 158, 132), (158, 183, 159, 133), (209, 162, 135, 185), (282, 272, 286, 292), (230, 188, 162, 209), (136, 162, 188, 163), (137, 163, 189, 164), (138, 164, 190, 165), (166, 191, 192, 167), (288, 276, 240, 263), (201, 241, 263, 240), (241, 264, 278, 263), (214, 242, 264, 241), (215, 243, 265, 242), (216, 244, 266, 243), (255, 256, 270, 269), (257, 245, 267, 271), (256, 257, 271, 270), (260, 237, 261, 273), (258, 236, 260, 272), (261, 238, 262, 274), (176, 202, 203, 177), (177, 203, 181, 156), (165, 190, 204, 178), (178, 204, 205, 179), (179, 205, 206, 180), (180, 206, 191, 166), (181, 207, 182, 157), (184, 159, 183, 208), (309, 308, 300, 303), (280, 283, 293, 290), (252, 210, 188, 230), (163, 188, 210, 189), (164, 189, 211, 190), (191, 212, 213, 192), (307, 299, 278, 289), (286, 273, 298, 297, 296), (142, 93, 94, 146), (270, 271, 285, 284), (265, 280, 290, 279), (275, 287, 274, 262), (283, 284, 294, 293), (202, 221, 222, 203), (203, 222, 207, 181), (190, 211, 223, 204), (204, 223, 224, 205), (205, 224, 225, 206), (206, 225, 212, 191), (227, 250, 249, 259, 253, 252, 230, 209, 185, 186, 184, 208, 228), (208, 183, 228), (210, 252, 253, 232), (189, 210, 232, 211), (233, 213, 212, 234), (100, 90, 91, 36), (243, 266, 280, 265), (242, 265, 279, 264), (287, 298, 274), (264, 279, 289, 278), (285, 281, 291, 295), (247, 222, 221, 246), (226, 207, 222, 247), (211, 232, 248, 223), (234, 212, 225, 251), (207, 226, 227, 228, 182), (284, 285, 295, 294), (293, 294, 304, 303), (297, 298, 287, 275, 277, 276, 288, 299, 307, 308, 309, 304, 305), (279, 290, 300, 289), (259, 248, 232, 253), (249, 248, 259), (224, 249, 250, 251, 225), (146, 94, 95, 147), (31, 66, 123, 65), (246, 233, 234, 251, 250, 227, 226, 247), (182, 228, 183, 158), (49, 22, 38, 39, 40, 41, 42, 15, 11, 10, 21, 43, 44, 45, 46, 47, 48), (147, 95, 96, 148), (150, 99, 160, 196), (196, 160, 197, 235), (220, 229, 256, 255), (244, 255, 269, 266), (272, 260, 273, 286), (301, 306, 295, 291), (296, 302, 292, 286), (66, 67, 142, 124), (145, 89, 90, 100), (223, 248, 249, 224), (268, 258, 272, 282), (289, 300, 308, 307), (304, 309, 303), (37, 29, 63, 119), (299, 288, 263, 278), (273, 261, 274, 298), (194, 148, 149, 195), (187, 150, 196, 219), (229, 231, 257, 256), (290, 293, 303, 300), (63, 64, 121, 120), (99, 100, 36, 35), (219, 196, 235, 254), (193, 194, 229, 220), (294, 295, 306, 305, 304), (266, 269, 283, 280), (276, 277, 239, 240), (193, 147, 148, 194), (271, 267, 281, 285), (269, 270, 284, 283), (254, 235, 258, 268), (185, 135, 134, 186), (174, 146, 147, 193), (174, 193, 220, 217), (217, 220, 255, 244), (36, 91, 62, 28), (143, 98, 22, 61), (175, 143, 61, 87), (175, 87, 117, 218), (218, 117, 141, 245), (302, 246, 221, 292), (202, 282, 292, 221), (246, 302, 296, 297, 305, 306, 301, 233), (101, 187, 219, 125), (125, 219, 254, 151), (176, 268, 282, 202), (281, 192, 213, 291), (233, 301, 291, 213), (101, 69, 144, 187), (245, 141, 167, 267), (267, 167, 192, 281), (69, 38, 88, 144), (98, 97, 96, 95, 94, 93, 92, 68, 33, 34, 62, 91, 90, 89, 88, 38, 22), (151, 254, 268, 176), (312, 311, 317, 318), (315, 314, 320, 321), (313, 312, 318, 319), (311, 310, 316, 317), (310, 315, 321, 316), (314, 313, 319, 320), (316, 321, 327, 322), (320, 319, 325, 326), (318, 317, 323, 324), (321, 320, 326, 327), (319, 318, 324, 325), (317, 316, 322, 323), (327, 326, 325, 322), (322, 325, 324, 323), (328, 329, 330, 331), (332, 328, 331, 333), (334, 335, 329, 328), (330, 329, 336, 337), (331, 330, 338, 339), (366, 340, 332, 350), (340, 334, 328, 332), (333, 331, 339, 341), (342, 343, 335, 334), (329, 335, 344, 336), (338, 330, 337, 345), (337, 336, 346, 347), (339, 338, 348, 349), (351, 333, 341, 367), (384, 352, 340, 366), (352, 342, 334, 340), (341, 339, 349, 353), (354, 355, 343, 342), (335, 343, 356, 344), (336, 344, 357, 346), (348, 338, 345, 358), (345, 337, 347, 359), (347, 346, 360, 361), (349, 348, 362, 363), (364, 350, 351, 365), (385, 367, 341, 353, 386), (405, 368, 352, 384, 406), (368, 354, 342, 352), (353, 349, 363, 369), (370, 371, 355, 354), (343, 355, 372, 356), (344, 356, 373, 357), (346, 357, 374, 360), (362, 348, 358, 375), (358, 345, 359, 376), (359, 347, 361, 377), (361, 360, 378, 379), (363, 362, 380, 381), (382, 366, 350, 364), (365, 351, 367, 383), (386, 353, 369, 407), (427, 387, 368, 405), (387, 370, 354, 368), (369, 363, 381, 388), (389, 390, 371, 370), (355, 371, 391, 372), (356, 372, 392, 373), (357, 373, 393, 374), (360, 374, 394, 378), (380, 362, 375, 395), (375, 358, 376, 396), (376, 359, 377, 397), (377, 361, 379, 398), (379, 378, 399, 400), (381, 380, 401, 402), (403, 384, 366, 382), (383, 367, 385, 404), (407, 369, 388, 428), (476, 408, 387, 427), (408, 389, 370, 387), (388, 381, 402, 409), (410, 411, 390, 389), (371, 390, 412, 391), (372, 391, 413, 392), (373, 392, 414, 393), (374, 393, 415, 394), (378, 394, 416, 399), (401, 380, 395, 417), (395, 375, 396, 418), (396, 376, 397, 419), (397, 377, 398, 420), (398, 379, 400, 421), (400, 399, 422, 423), (402, 401, 424, 425), (406, 384, 403, 426), (428, 388, 409, 429), (408, 476, 477, 430), (430, 410, 389, 408), (409, 402, 425, 431), (432, 433, 411, 410), (390, 411, 434, 412), (391, 412, 435, 413), (392, 413, 436, 414), (393, 414, 437, 415), (394, 415, 438, 416), (399, 416, 439, 422), (424, 401, 417, 440), (417, 395, 418, 441), (418, 396, 419, 442), (419, 397, 420, 443), (420, 398, 421, 444), (421, 400, 423, 445), (423, 422, 439, 446, 447, 448, 449, 450, 451, 452, 453, 454, 455, 456, 457, 458, 459, 460, 461, 462, 463, 464, 465, 466, 467, 468, 469, 470, 471, 472, 473, 445), (425, 424, 474, 475), (429, 409, 431, 478), (479, 432, 410, 430), (431, 425, 475, 480), (481, 482, 433, 432), (411, 433, 483, 434), (412, 434, 484, 435), (413, 435, 485, 436), (414, 436, 486, 437), (415, 437, 487, 438), (416, 438, 446, 439), (474, 424, 440, 488), (440, 417, 441, 489), (441, 418, 442, 490), (442, 419, 443, 491), (443, 420, 444, 492), (444, 421, 445, 473), (438, 487, 447, 446), (487, 493, 448, 447), (493, 494, 449, 448), (494, 495, 450, 449), (495, 496, 451, 450), (496, 497, 452, 451), (497, 498, 453, 452), (498, 499, 454, 453), (499, 500, 455, 454), (500, 501, 456, 455), (501, 502, 457, 456), (502, 503, 458, 457), (503, 504, 459, 458), (504, 505, 460, 459), (505, 506, 461, 460), (506, 507, 462, 461), (507, 508, 463, 462), (508, 509, 464, 463), (509, 510, 465, 464), (510, 511, 466, 465), (511, 512, 467, 466), (512, 513, 468, 467), (513, 514, 469, 468), (514, 515, 470, 469), (515, 516, 471, 470), (516, 492, 472, 471), (492, 444, 473, 472), (475, 474, 517, 518), (519, 479, 430, 477), (478, 431, 480, 520), (521, 481, 432, 479), (480, 475, 518, 522), (523, 524, 482, 481), (433, 482, 525, 483), (434, 483, 526, 484), (435, 484, 527, 485), (436, 485, 528, 486), (437, 486, 493, 487), (517, 474, 488, 529), (488, 440, 489, 530), (489, 441, 490, 531), (490, 442, 491, 532), (491, 443, 492, 516), (486, 528, 494, 493), (528, 533, 495, 494), (533, 534, 496, 495), (534, 535, 497, 496), (535, 536, 498, 497), (536, 537, 499, 498), (537, 538, 500, 499), (538, 539, 501, 500), (539, 540, 502, 501), (540, 541, 503, 502), (541, 542, 504, 503), (542, 543, 505, 504), (543, 544, 506, 505), (544, 545, 507, 506), (545, 546, 508, 507), (546, 547, 509, 508), (547, 548, 510, 509), (548, 549, 511, 510), (549, 550, 512, 511), (550, 551, 513, 512), (551, 552, 514, 513), (552, 532, 515, 514), (532, 491, 516, 515), (518, 517, 553, 554), (555, 521, 479, 519), (520, 480, 522, 556), (557, 523, 481, 521), (522, 518, 554, 558), (559, 560, 524, 523), (482, 524, 561, 525), (483, 525, 562, 526), (484, 526, 563, 527), (485, 527, 533, 528), (553, 517, 529, 564), (529, 488, 530, 565), (530, 489, 531, 566), (531, 490, 532, 552), (527, 563, 534, 533), (563, 567, 535, 534), (567, 568, 536, 535), (568, 569, 537, 536), (569, 570, 538, 537), (570, 571, 539, 538), (571, 572, 540, 539), (572, 573, 541, 540), (573, 574, 542, 541), (574, 575, 543, 542), (575, 576, 544, 543), (576, 577, 545, 544), (577, 578, 546, 545), (578, 579, 547, 546), (579, 580, 548, 547), (580, 581, 549, 548), (581, 582, 550, 549), (582, 566, 551, 550), (566, 531, 552, 551), (554, 553, 583, 584), (585, 557, 521, 555), (556, 522, 558, 586), (587, 559, 523, 557), (558, 554, 584, 588), (589, 590, 560, 559), (524, 560, 591, 561), (525, 561, 592, 562), (526, 562, 567, 563), (583, 553, 564, 593), (564, 529, 565, 594), (565, 530, 566, 582), (562, 592, 568, 567), (592, 595, 569, 568), (595, 596, 570, 569), (596, 597, 571, 570), (597, 598, 572, 571), (598, 599, 573, 572), (599, 600, 574, 573), (600, 601, 575, 574), (601, 602, 576, 575), (602, 603, 577, 576), (603, 604, 578, 577), (604, 605, 579, 578), (605, 606, 580, 579), (606, 594, 581, 580), (594, 565, 582, 581), (584, 583, 607, 608), (609, 587, 557, 585), (638, 611, 628, 646), (610, 589, 559, 587), (588, 584, 608, 611), (612, 613, 590, 589), (560, 590, 614, 591), (561, 591, 595, 592), (607, 583, 593, 615), (593, 564, 594, 606), (591, 614, 596, 595), (614, 616, 597, 596), (616, 617, 598, 597), (617, 618, 599, 598), (618, 619, 600, 599), (619, 620, 601, 600), (620, 621, 602, 601), (621, 622, 603, 602), (622, 623, 604, 603), (623, 615, 605, 604), (615, 593, 606, 605), (608, 607, 624, 625), (626, 588, 611, 638), (588, 626, 586, 558), (627, 612, 589, 610), (611, 608, 625, 628), (629, 630, 613, 612), (590, 613, 616, 614), (624, 607, 615, 623), (613, 630, 617, 616), (630, 631, 618, 617), (631, 632, 619, 618), (632, 633, 620, 619), (633, 634, 621, 620), (634, 635, 622, 621), (635, 624, 623, 622), (625, 624, 635, 636), (651, 639, 627, 645), (645, 627, 610, 637), (639, 629, 612, 627), (628, 625, 636, 640), (641, 631, 630, 629), (642, 632, 631, 641), (643, 633, 632, 642), (644, 634, 633, 643), (636, 635, 634, 644), (646, 628, 640, 652, 653), (659, 649, 647, 655), (647, 641, 629, 639), (640, 636, 644, 648), (649, 642, 641, 647), (650, 643, 642, 649), (648, 644, 643, 650), (652, 640, 648, 656), (656, 648, 650, 660), (660, 650, 649, 659), (654, 655, 647, 639, 651), (350, 332, 333, 351), (653, 652, 657, 658), (661, 655, 654, 662), (657, 652, 656, 663), (664, 659, 655, 661), (665, 660, 659, 664), (663, 656, 660, 665), (658, 657, 663, 665, 664, 661, 662, 426, 403, 382, 364, 365, 383, 404), (404, 385, 386, 407, 428, 429, 478, 520, 556, 586, 626, 638, 646, 653, 658), (662, 654, 651, 645, 637, 609, 585, 555, 519, 477, 476, 427, 405, 406, 426), (666, 667, 668, 669, 670, 671, 672, 673, 674, 675, 676, 677, 678, 679, 680, 681, 682, 683, 684, 685, 686, 687, 688, 689, 690, 691, 692, 693, 694, 695, 696, 697), (666, 697, 698, 699), (667, 666, 699, 700), (668, 667, 700, 701), (669, 668, 701, 702), (670, 669, 702, 703), (671, 670, 703, 704), (672, 671, 704, 705), (673, 672, 705, 706), (674, 673, 706, 707), (675, 674, 707, 708), (676, 675, 708, 709), (677, 676, 709, 710), (678, 677, 710, 711), (679, 678, 711, 712), (680, 679, 712, 713), (681, 680, 713, 714), (682, 681, 714, 715), (683, 682, 715, 716), (684, 683, 716, 717), (685, 684, 717, 718), (686, 685, 718, 719), (687, 686, 719, 720), (688, 687, 720, 721), (689, 688, 721, 722), (690, 689, 722, 723), (691, 690, 723, 724), (692, 691, 724, 725), (693, 692, 725, 726), (694, 693, 726, 727), (695, 694, 727, 728), (696, 695, 728, 729), (697, 696, 729, 698), (730, 731, 699, 698), (731, 732, 700, 699), (732, 733, 701, 700), (733, 734, 702, 701), (734, 735, 703, 702), (735, 736, 704, 703), (736, 737, 705, 704), (737, 738, 706, 705), (738, 739, 707, 706), (739, 740, 708, 707), (740, 741, 709, 708), (741, 742, 710, 709), (742, 743, 711, 710), (743, 744, 712, 711), (744, 745, 713, 712), (745, 746, 714, 713), (746, 747, 715, 714), (747, 748, 716, 715), (748, 749, 717, 716), (749, 750, 718, 717), (750, 751, 719, 718), (751, 752, 720, 719), (752, 753, 721, 720), (753, 754, 722, 721), (754, 755, 723, 722), (755, 756, 724, 723), (756, 757, 725, 724), (757, 758, 726, 725), (758, 759, 727, 726), (759, 760, 728, 727), (760, 761, 729, 728), (761, 730, 698, 729), (762, 763, 731, 730), (763, 764, 732, 731), (764, 765, 733, 732), (765, 766, 734, 733), (766, 767, 735, 734), (767, 768, 736, 735), (768, 769, 737, 736), (769, 770, 738, 737), (770, 771, 739, 738), (771, 772, 740, 739), (772, 773, 741, 740), (773, 774, 742, 741), (774, 775, 743, 742), (775, 776, 744, 743), (776, 777, 745, 744), (777, 778, 746, 745), (778, 779, 747, 746), (779, 780, 748, 747), (780, 781, 749, 748), (781, 782, 750, 749), (782, 783, 751, 750), (783, 784, 752, 751), (784, 785, 753, 752), (785, 786, 754, 753), (786, 787, 755, 754), (787, 788, 756, 755), (788, 789, 757, 756), (789, 790, 758, 757), (790, 791, 759, 758), (791, 792, 760, 759), (792, 793, 761, 760), (793, 762, 730, 761), (763, 762, 794, 795), (764, 763, 795, 796), (765, 764, 796, 797), (766, 765, 797, 798), (767, 766, 798, 799), (768, 767, 799, 800), (769, 768, 800, 801), (770, 769, 801, 802), (771, 770, 802, 803), (772, 771, 803, 804), (773, 772, 804, 805), (774, 773, 805, 806), (775, 774, 806, 807), (776, 775, 807, 808), (777, 776, 808, 809), (778, 777, 809, 810), (779, 778, 810, 811), (780, 779, 811, 812), (781, 780, 812, 813), (782, 781, 813, 814), (783, 782, 814, 815), (784, 783, 815, 816), (785, 784, 816, 817), (786, 785, 817, 818), (787, 786, 818, 819), (788, 787, 819, 820), (789, 788, 820, 821), (790, 789, 821, 822), (791, 790, 822, 823), (792, 791, 823, 824), (793, 792, 824, 825), (762, 793, 825, 794), (795, 794, 825, 824, 823, 822, 821, 820, 819, 818, 817, 816, 815, 814, 813, 812, 811, 810, 809, 808, 807, 806, 805, 804, 803, 802, 801, 800, 799, 798, 797, 796), (637, 610, 587, 609)])
me_cylinoid1.polygons.foreach_set('use_smooth', [True] * 730)
me_cylinoid1.polygons.foreach_set('material_index', [1, 1, 1, 1, 1, 1, 1, 1, 0, 1, 1, 1, 1, 1, 1, 1, 0, 0, 0, 1, 1, 1, 1, 1, 1, 1, 1, 1, 1, 1, 0, 1, 1, 1, 1, 0, 1, 1, 1, 1, 1, 1, 1, 1, 1, 1, 1, 1, 1, 0, 0, 0, 0, 0, 1, 1, 1, 1, 1, 1, 1, 1, 0, 0, 1, 0, 1, 1, 1, 1, 1, 1, 1, 0, 0, 0, 0, 0, 0, 0, 1, 1, 0, 0, 1, 1, 1, 1, 0, 0, 0, 0, 1, 1, 1, 1, 1, 1, 0, 0, 0, 0, 0, 0, 0, 0, 0, 0, 0, 0, 0, 1, 1, 1, 0, 0, 0, 0, 0, 0, 0, 0, 0, 0, 0, 0, 0, 0, 0, 0, 0, 0, 0, 0, 0, 0, 0, 0, 0, 0, 0, 0, 0, 0, 0, 0, 0, 0, 0, 0, 0, 0, 0, 0, 0, 0, 0, 0, 0, 0, 0, 0, 0, 0, 0, 0, 0, 0, 0, 0, 0, 0, 0, 0, 0, 0, 0, 0, 0, 0, 0, 0, 0, 0, 0, 0, 0, 0, 1, 0, 0, 0, 0, 0, 0, 0, 0, 0, 0, 0, 0, 0, 0, 0, 1, 0, 0, 0, 0, 0, 0, 0, 0, 0, 0, 0, 0, 0, 0, 0, 0, 0, 1, 1, 0, 0, 1, 1, 1, 0, 0, 0, 0, 0, 0, 1, 1, 0, 0, 0, 0, 0, 0, 0, 1, 1, 0, 0, 0, 1, 0, 1, 0, 0, 0, 1, 0, 0, 0, 0, 1, 1, 0, 1, 1, 1, 1, 0, 0, 0, 0, 1, 0, 0, 0, 0, 1, 0, 0, 1, 1, 0, 0, 0, 0, 0, 0, 0, 0, 0, 0, 0, 0, 0, 0, 0, 1, 1, 1, 1, 1, 1, 1, 1, 1, 1, 1, 1, 1, 1, 1, 1, 1, 1, 1, 1, 1, 1, 1, 1, 1, 1, 1, 1, 1, 1, 1, 1, 1, 1, 1, 1, 1, 1, 1, 1, 1, 1, 1, 1, 1, 1, 1, 1, 1, 1, 1, 1, 1, 1, 1, 1, 1, 1, 1, 1, 1, 1, 1, 1, 1, 1, 1, 1, 1, 1, 1, 1, 1, 1, 1, 1, 1, 1, 1, 1, 1, 1, 1, 1, 1, 1, 1, 1, 1, 1, 1, 1, 0, 1, 1, 1, 1, 1, 1, 1, 1, 1, 1, 1, 1, 1, 1, 1, 1, 1, 1, 1, 1, 1, 1, 1, 1, 1, 1, 1, 1, 1, 1, 1, 1, 1, 1, 1, 1, 1, 1, 1, 1, 1, 1, 1, 1, 1, 1, 1, 1, 1, 1, 1, 1, 1, 1, 1, 1, 1, 1, 1, 1, 1, 1, 1, 1, 1, 1, 1, 1, 1, 1, 1, 1, 1, 1, 1, 1, 1, 1, 1, 1, 1, 1, 1, 1, 1, 1, 1, 1, 1, 1, 1, 1, 1, 1, 1, 1, 1, 1, 1, 1, 1, 1, 1, 1, 1, 1, 1, 1, 1, 1, 1, 1, 1, 1, 1, 1, 1, 1, 1, 1, 1, 1, 1, 1, 1, 1, 1, 1, 1, 1, 1, 1, 1, 1, 1, 1, 1, 1, 1, 1, 1, 1, 1, 1, 1, 1, 1, 1, 1, 1, 1, 1, 1, 1, 1, 1, 1, 1, 1, 1, 1, 1, 1, 1, 1, 1, 1, 1, 1, 1, 1, 1, 1, 1, 1, 1, 1, 1, 1, 1, 1, 1, 1, 1, 1, 1, 1, 1, 1, 1, 1, 1, 1, 1, 1, 1, 1, 1, 1, 1, 1, 1, 1, 1, 1, 1, 1, 1, 1, 1, 0, 0, 0, 0, 0, 0, 0, 0, 0, 0, 0, 0, 0, 0, 0, 0, 0, 0, 0, 0, 0, 0, 0, 0, 0, 0, 0, 0, 0, 0, 0, 0, 0, 0, 0, 0, 0, 0, 0, 0, 0, 0, 0, 0, 0, 0, 0, 0, 0, 0, 0, 0, 0, 0, 0, 0, 0, 0, 0, 0, 0, 0, 0, 0, 0, 1, 1, 1, 1, 1, 1, 1, 1, 1, 1, 1, 1, 1, 1, 1, 1, 1, 1, 1, 1, 1, 1, 1, 1, 1, 1, 1, 1, 1, 1, 1, 1, 1, 1, 1, 1, 1, 1, 1, 1, 1, 1, 1, 1, 1, 1, 1, 1, 1, 1, 1, 1, 1, 1, 1, 1, 1, 1, 1, 1, 1, 1, 1, 1, 1, 1])
_k = set([(0, 1), (0, 4), (1, 8), (2, 3), (2, 9), (3, 5), (4, 12), (5, 13), (8, 19), (9, 20), (10, 11), (10, 21), (11, 15), (12, 50), (13, 51), (15, 42), (19, 58), (20, 59), (21, 43), (22, 49), (22, 98), (23, 24), (23, 27), (24, 31), (25, 26), (25, 32), (26, 28), (27, 35), (28, 36), (31, 66), (32, 67), (33, 34), (33, 68), (34, 62), (35, 99), (36, 100), (38, 39), (38, 88), (39, 40), (40, 41), (41, 42), (43, 44), (44, 45), (45, 46), (46, 47), (47, 48), (48, 49), (50, 76), (51, 71), (58, 85), (59, 72), (60, 61), (60, 75), (61, 143), (62, 91), (66, 124), (67, 142), (68, 92), (69, 70), (69, 144), (70, 71), (72, 73), (73, 74), (74, 75), (76, 102), (85, 103), (86, 87), (86, 105), (87, 175), (88, 89), (89, 90), (90, 91), (92, 93), (93, 94), (94, 95), (95, 96), (96, 97), (97, 98), (99, 150), (100, 145), (101, 102), (101, 187), (103, 104), (104, 105), (124, 174), (142, 146), (143, 149), (144, 145), (146, 147), (147, 148), (148, 149), (150, 187), (174, 193), (175, 195), (184, 186), (184, 208), (185, 186), (185, 209), (193, 194), (194, 195), (208, 228), (209, 230), (226, 227), (226, 247), (227, 228), (227, 250), (230, 252), (233, 234), (233, 301), (234, 251), (246, 247), (246, 302), (249, 250), (249, 259), (250, 251), (252, 253), (253, 259), (275, 277), (275, 287), (276, 277), (276, 288), (287, 298), (288, 299), (296, 297), (296, 302), (297, 298), (297, 305), (299, 307), (301, 306), (304, 305), (304, 309), (305, 306), (307, 308), (308, 309), (310, 316), (311, 317), (312, 318), (313, 319), (314, 320), (315, 321), (316, 317), (316, 321), (317, 318), (318, 319), (319, 320), (320, 321), (322, 323), (322, 327), (323, 324), (324, 325), (325, 326), (326, 327), (329, 330), (329, 335), (330, 338), (335, 343), (336, 337), (336, 344), (337, 345), (338, 348), (343, 355), (344, 356), (345, 358), (346, 347), (346, 357), (347, 359), (348, 362), (355, 371), (356, 372), (357, 373), (358, 375), (359, 376), (360, 361), (360, 374), (361, 377), (362, 380), (364, 365), (364, 382), (365, 383), (371, 390), (372, 391), (373, 392), (374, 393), (375, 395), (376, 396), (377, 397), (378, 379), (378, 394), (379, 398), (380, 401), (382, 403), (383, 404), (385, 386), (385, 404), (386, 407), (390, 411), (391, 412), (392, 413), (393, 414), (394, 415), (395, 417), (396, 418), (397, 419), (398, 420), (399, 400), (399, 416), (400, 421), (401, 424), (403, 426), (404, 658), (405, 406), (405, 427), (406, 426), (407, 428), (411, 433), (412, 434), (413, 435), (414, 436), (415, 437), (416, 438), (417, 440), (418, 441), (419, 442), (420, 443), (421, 444), (422, 423), (422, 439), (423, 445), (424, 474), (426, 662), (427, 476), (428, 429), (429, 478), (433, 482), (434, 483), (435, 484), (436, 485), (437, 486), (438, 487), (439, 446), (440, 488), (441, 489), (442, 490), (443, 491), (444, 492), (445, 473), (446, 447), (447, 448), (448, 449), (449, 450), (450, 451), (451, 452), (452, 453), (453, 454), (454, 455), (455, 456), (456, 457), (457, 458), (458, 459), (459, 460), (460, 461), (461, 462), (462, 463), (463, 464), (464, 465), (465, 466), (466, 467), (467, 468), (468, 469), (469, 470), (470, 471), (471, 472), (472, 473), (474, 517), (476, 477), (477, 519), (478, 520), (482, 524), (483, 525), (484, 526), (485, 527), (486, 528), (487, 493), (488, 529), (489, 530), (490, 531), (491, 532), (492, 516), (493, 494), (494, 495), (495, 496), (496, 497), (497, 498), (498, 499), (499, 500), (500, 501), (501, 502), (502, 503), (503, 504), (504, 505), (505, 506), (506, 507), (507, 508), (508, 509), (509, 510), (510, 511), (511, 512), (512, 513), (513, 514), (514, 515), (515, 516), (517, 553), (519, 555), (520, 556), (524, 560), (525, 561), (526, 562), (527, 563), (528, 533), (529, 564), (530, 565), (531, 566), (532, 552), (533, 534), (534, 535), (535, 536), (536, 537), (537, 538), (538, 539), (539, 540), (540, 541), (541, 542), (542, 543), (543, 544), (544, 545), (545, 546), (546, 547), (547, 548), (548, 549), (549, 550), (550, 551), (551, 552), (553, 583), (555, 585), (556, 586), (560, 590), (561, 591), (562, 592), (563, 567), (564, 593), (565, 594), (566, 582), (567, 568), (568, 569), (569, 570), (570, 571), (571, 572), (572, 573), (573, 574), (574, 575), (575, 576), (576, 577), (577, 578), (578, 579), (579, 580), (580, 581), (581, 582), (583, 607), (585, 609), (586, 626), (590, 613), (591, 614), (592, 595), (593, 615), (594, 606), (595, 596), (596, 597), (597, 598), (598, 599), (599, 600), (600, 601), (601, 602), (602, 603), (603, 604), (604, 605), (605, 606), (607, 624), (609, 637), (613, 630), (614, 616), (615, 623), (616, 617), (617, 618), (618, 619), (619, 620), (620, 621), (621, 622), (622, 623), (624, 635), (626, 638), (630, 631), (631, 632), (632, 633), (633, 634), (634, 635), (637, 645), (638, 646), (645, 651), (646, 653), (651, 654), (653, 658), (654, 662), (657, 658), (657, 663), (661, 662), (661, 664), (663, 665), (664, 665), (666, 667), (666, 697), (667, 668), (668, 669), (669, 670), (670, 671), (671, 672), (672, 673), (673, 674), (674, 675), (675, 676), (676, 677), (677, 678), (678, 679), (679, 680), (680, 681), (681, 682), (682, 683), (683, 684), (684, 685), (685, 686), (686, 687), (687, 688), (688, 689), (689, 690), (690, 691), (691, 692), (692, 693), (693, 694), (694, 695), (695, 696), (696, 697), (698, 699), (698, 729), (699, 700), (700, 701), (701, 702), (702, 703), (703, 704), (704, 705), (705, 706), (706, 707), (707, 708), (708, 709), (709, 710), (710, 711), (711, 712), (712, 713), (713, 714), (714, 715), (715, 716), (716, 717), (717, 718), (718, 719), (719, 720), (720, 721), (721, 722), (722, 723), (723, 724), (724, 725), (725, 726), (726, 727), (727, 728), (728, 729), (730, 731), (730, 761), (731, 732), (732, 733), (733, 734), (734, 735), (735, 736), (736, 737), (737, 738), (738, 739), (739, 740), (740, 741), (741, 742), (742, 743), (743, 744), (744, 745), (745, 746), (746, 747), (747, 748), (748, 749), (749, 750), (750, 751), (751, 752), (752, 753), (753, 754), (754, 755), (755, 756), (756, 757), (757, 758), (758, 759), (759, 760), (760, 761), (762, 763), (762, 793), (763, 764), (764, 765), (765, 766), (766, 767), (767, 768), (768, 769), (769, 770), (770, 771), (771, 772), (772, 773), (773, 774), (774, 775), (775, 776), (776, 777), (777, 778), (778, 779), (779, 780), (780, 781), (781, 782), (782, 783), (783, 784), (784, 785), (785, 786), (786, 787), (787, 788), (788, 789), (789, 790), (790, 791), (791, 792), (792, 793), (794, 795), (794, 825), (795, 796), (796, 797), (797, 798), (798, 799), (799, 800), (800, 801), (801, 802), (802, 803), (803, 804), (804, 805), (805, 806), (806, 807), (807, 808), (808, 809), (809, 810), (810, 811), (811, 812), (812, 813), (813, 814), (814, 815), (815, 816), (816, 817), (817, 818), (818, 819), (819, 820), (820, 821), (821, 822), (822, 823), (823, 824), (824, 825)])
me_cylinoid1.attributes.new('sharp_edge', 'BOOLEAN', 'EDGE').data.foreach_set('value', [ (min(e.vertices), max(e.vertices)) in _k for e in me_cylinoid1.edges])
_k = {(0, 1): 1.0, (2, 3): 1.0, (0, 4): 1.0, (3, 5): 1.0, (1, 8): 1.0, (2, 9): 1.0, (10, 11): 1.0, (4, 12): 1.0, (5, 13): 1.0, (11, 15): 1.0, (8, 19): 1.0, (9, 20): 1.0, (10, 21): 1.0, (23, 24): 1.0, (25, 26): 1.0, (12, 50): 1.0, (13, 51): 1.0, (15, 42): 1.0, (19, 58): 1.0, (20, 59): 1.0, (21, 43): 1.0, (60, 61): 1.0, (22, 49): 1.0, (23, 27): 1.0, (26, 28): 1.0, (24, 31): 1.0, (25, 32): 1.0, (33, 34): 1.0, (27, 35): 1.0, (28, 36): 1.0, (34, 62): 1.0, (31, 66): 1.0, (32, 67): 1.0, (33, 68): 1.0, (67, 142): 1.0, (92, 93): 1.0, (144, 145): 1.0, (88, 89): 1.0, (69, 70): 1.0, (38, 39): 1.0, (70, 71): 1.0, (39, 40): 1.0, (51, 71): 1.0, (40, 41): 1.0, (41, 42): 1.0, (43, 44): 1.0, (59, 72): 1.0, (44, 45): 1.0, (72, 73): 1.0, (45, 46): 1.0, (73, 74): 1.0, (46, 47): 1.0, (74, 75): 1.0, (47, 48): 1.0, (60, 75): 1.0, (48, 49): 1.0, (50, 76): 1.0, (58, 85): 1.0, (86, 87): 1.0, (68, 92): 1.0, (148, 149): 1.0, (96, 97): 1.0, (143, 149): 1.0, (97, 98): 1.0, (99, 150): 1.0, (100, 145): 1.0, (35, 99): 1.0, (101, 102): 1.0, (76, 102): 1.0, (85, 103): 1.0, (103, 104): 1.0, (104, 105): 1.0, (86, 105): 1.0, (66, 124): 1.0, (124, 174): 1.0, (142, 146): 1.0, (150, 187): 1.0, (175, 195): 1.0, (194, 195): 1.0, (184, 186): 1.0, (275, 277): 1.0, (185, 209): 1.0, (209, 230): 1.0, (276, 288): 1.0, (184, 208): 1.0, (308, 309): 1.0, (230, 252): 1.0, (299, 307): 1.0, (297, 298): 1.0, (296, 297): 1.0, (93, 94): 1.0, (275, 287): 1.0, (227, 228): 1.0, (227, 250): 1.0, (249, 250): 1.0, (249, 259): 1.0, (253, 259): 1.0, (252, 253): 1.0, (185, 186): 1.0, (208, 228): 1.0, (233, 234): 1.0, (36, 100): 1.0, (90, 91): 1.0, (287, 298): 1.0, (246, 247): 1.0, (226, 247): 1.0, (234, 251): 1.0, (226, 227): 1.0, (297, 305): 1.0, (276, 277): 1.0, (288, 299): 1.0, (307, 308): 1.0, (304, 309): 1.0, (304, 305): 1.0, (250, 251): 1.0, (146, 147): 1.0, (94, 95): 1.0, (147, 148): 1.0, (95, 96): 1.0, (301, 306): 1.0, (296, 302): 1.0, (89, 90): 1.0, (193, 194): 1.0, (305, 306): 1.0, (174, 193): 1.0, (62, 91): 1.0, (61, 143): 1.0, (22, 98): 1.0, (87, 175): 1.0, (246, 302): 1.0, (233, 301): 1.0, (101, 187): 1.0, (69, 144): 1.0, (38, 88): 1.0, (312, 318): 1.0, (311, 317): 1.0, (317, 318): 1.0, (315, 321): 1.0, (314, 320): 1.0, (320, 321): 1.0, (313, 319): 1.0, (318, 319): 1.0, (310, 316): 1.0, (316, 317): 1.0, (316, 321): 1.0, (319, 320): 1.0, (322, 327): 1.0, (325, 326): 1.0, (323, 324): 1.0, (326, 327): 1.0, (324, 325): 1.0, (322, 323): 1.0, (329, 330): 1.0, (329, 335): 1.0, (336, 337): 1.0, (330, 338): 1.0, (335, 343): 1.0, (336, 344): 1.0, (337, 345): 1.0, (346, 347): 1.0, (338, 348): 1.0, (343, 355): 1.0, (344, 356): 1.0, (346, 357): 1.0, (345, 358): 1.0, (347, 359): 1.0, (360, 361): 1.0, (348, 362): 1.0, (364, 365): 1.0, (385, 386): 1.0, (405, 406): 1.0, (355, 371): 1.0, (356, 372): 1.0, (357, 373): 1.0, (360, 374): 1.0, (358, 375): 1.0, (359, 376): 1.0, (361, 377): 1.0, (378, 379): 1.0, (362, 380): 1.0, (364, 382): 1.0, (365, 383): 1.0, (386, 407): 1.0, (405, 427): 1.0, (371, 390): 1.0, (372, 391): 1.0, (373, 392): 1.0, (374, 393): 1.0, (378, 394): 1.0, (375, 395): 1.0, (376, 396): 1.0, (377, 397): 1.0, (379, 398): 1.0, (399, 400): 1.0, (380, 401): 1.0, (382, 403): 1.0, (383, 404): 1.0, (385, 404): 1.0, (407, 428): 1.0, (427, 476): 1.0, (390, 411): 1.0, (391, 412): 1.0, (392, 413): 1.0, (393, 414): 1.0, (394, 415): 1.0, (399, 416): 1.0, (395, 417): 1.0, (396, 418): 1.0, (397, 419): 1.0, (398, 420): 1.0, (400, 421): 1.0, (422, 423): 1.0, (401, 424): 1.0, (406, 426): 1.0, (403, 426): 1.0, (428, 429): 1.0, (476, 477): 1.0, (411, 433): 1.0, (412, 434): 1.0, (413, 435): 1.0, (414, 436): 1.0, (415, 437): 1.0, (416, 438): 1.0, (422, 439): 1.0, (417, 440): 1.0, (418, 441): 1.0, (419, 442): 1.0, (420, 443): 1.0, (421, 444): 1.0, (423, 445): 1.0, (439, 446): 1.0, (446, 447): 1.0, (447, 448): 1.0, (448, 449): 1.0, (449, 450): 1.0, (450, 451): 1.0, (451, 452): 1.0, (452, 453): 1.0, (453, 454): 1.0, (454, 455): 1.0, (455, 456): 1.0, (456, 457): 1.0, (457, 458): 1.0, (458, 459): 1.0, (459, 460): 1.0, (460, 461): 1.0, (461, 462): 1.0, (462, 463): 1.0, (463, 464): 1.0, (464, 465): 1.0, (465, 466): 1.0, (466, 467): 1.0, (467, 468): 1.0, (468, 469): 1.0, (469, 470): 1.0, (470, 471): 1.0, (471, 472): 1.0, (472, 473): 1.0, (445, 473): 1.0, (424, 474): 1.0, (429, 478): 1.0, (433, 482): 1.0, (434, 483): 1.0, (435, 484): 1.0, (436, 485): 1.0, (437, 486): 1.0, (438, 487): 1.0, (440, 488): 1.0, (441, 489): 1.0, (442, 490): 1.0, (443, 491): 1.0, (444, 492): 1.0, (487, 493): 1.0, (493, 494): 1.0, (494, 495): 1.0, (495, 496): 1.0, (496, 497): 1.0, (497, 498): 1.0, (498, 499): 1.0, (499, 500): 1.0, (500, 501): 1.0, (501, 502): 1.0, (502, 503): 1.0, (503, 504): 1.0, (504, 505): 1.0, (505, 506): 1.0, (506, 507): 1.0, (507, 508): 1.0, (508, 509): 1.0, (509, 510): 1.0, (510, 511): 1.0, (511, 512): 1.0, (512, 513): 1.0, (513, 514): 1.0, (514, 515): 1.0, (515, 516): 1.0, (492, 516): 1.0, (474, 517): 1.0, (477, 519): 1.0, (478, 520): 1.0, (482, 524): 1.0, (483, 525): 1.0, (484, 526): 1.0, (485, 527): 1.0, (486, 528): 1.0, (488, 529): 1.0, (489, 530): 1.0, (490, 531): 1.0, (491, 532): 1.0, (528, 533): 1.0, (533, 534): 1.0, (534, 535): 1.0, (535, 536): 1.0, (536, 537): 1.0, (537, 538): 1.0, (538, 539): 1.0, (539, 540): 1.0, (540, 541): 1.0, (541, 542): 1.0, (542, 543): 1.0, (543, 544): 1.0, (544, 545): 1.0, (545, 546): 1.0, (546, 547): 1.0, (547, 548): 1.0, (548, 549): 1.0, (549, 550): 1.0, (550, 551): 1.0, (551, 552): 1.0, (532, 552): 1.0, (517, 553): 1.0, (519, 555): 1.0, (520, 556): 1.0, (524, 560): 1.0, (525, 561): 1.0, (526, 562): 1.0, (527, 563): 1.0, (529, 564): 1.0, (530, 565): 1.0, (531, 566): 1.0, (563, 567): 1.0, (567, 568): 1.0, (568, 569): 1.0, (569, 570): 1.0, (570, 571): 1.0, (571, 572): 1.0, (572, 573): 1.0, (573, 574): 1.0, (574, 575): 1.0, (575, 576): 1.0, (576, 577): 1.0, (577, 578): 1.0, (578, 579): 1.0, (579, 580): 1.0, (580, 581): 1.0, (581, 582): 1.0, (566, 582): 1.0, (553, 583): 1.0, (555, 585): 1.0, (556, 586): 1.0, (560, 590): 1.0, (561, 591): 1.0, (562, 592): 1.0, (564, 593): 1.0, (565, 594): 1.0, (592, 595): 1.0, (595, 596): 1.0, (596, 597): 1.0, (597, 598): 1.0, (598, 599): 1.0, (599, 600): 1.0, (600, 601): 1.0, (601, 602): 1.0, (602, 603): 1.0, (603, 604): 1.0, (604, 605): 1.0, (605, 606): 1.0, (594, 606): 1.0, (583, 607): 1.0, (585, 609): 1.0, (638, 646): 1.0, (590, 613): 1.0, (591, 614): 1.0, (593, 615): 1.0, (614, 616): 1.0, (616, 617): 1.0, (617, 618): 1.0, (618, 619): 1.0, (619, 620): 1.0, (620, 621): 1.0, (621, 622): 1.0, (622, 623): 1.0, (615, 623): 1.0, (607, 624): 1.0, (626, 638): 1.0, (586, 626): 1.0, (613, 630): 1.0, (630, 631): 1.0, (631, 632): 1.0, (632, 633): 1.0, (633, 634): 1.0, (634, 635): 1.0, (624, 635): 1.0, (645, 651): 1.0, (637, 645): 1.0, (646, 653): 1.0, (651, 654): 1.0, (653, 658): 1.0, (657, 658): 1.0, (661, 662): 1.0, (654, 662): 1.0, (657, 663): 1.0, (661, 664): 1.0, (664, 665): 1.0, (663, 665): 1.0, (404, 658): 1.0, (426, 662): 1.0, (609, 637): 1.0, (666, 697): 1.0, (666, 667): 1.0, (667, 668): 1.0, (668, 669): 1.0, (669, 670): 1.0, (670, 671): 1.0, (671, 672): 1.0, (672, 673): 1.0, (673, 674): 1.0, (674, 675): 1.0, (675, 676): 1.0, (676, 677): 1.0, (677, 678): 1.0, (678, 679): 1.0, (679, 680): 1.0, (680, 681): 1.0, (681, 682): 1.0, (682, 683): 1.0, (683, 684): 1.0, (684, 685): 1.0, (685, 686): 1.0, (686, 687): 1.0, (687, 688): 1.0, (688, 689): 1.0, (689, 690): 1.0, (690, 691): 1.0, (691, 692): 1.0, (692, 693): 1.0, (693, 694): 1.0, (694, 695): 1.0, (695, 696): 1.0, (696, 697): 1.0, (698, 699): 1.0, (699, 700): 1.0, (700, 701): 1.0, (701, 702): 1.0, (702, 703): 1.0, (703, 704): 1.0, (704, 705): 1.0, (705, 706): 1.0, (706, 707): 1.0, (707, 708): 1.0, (708, 709): 1.0, (709, 710): 1.0, (710, 711): 1.0, (711, 712): 1.0, (712, 713): 1.0, (713, 714): 1.0, (714, 715): 1.0, (715, 716): 1.0, (716, 717): 1.0, (717, 718): 1.0, (718, 719): 1.0, (719, 720): 1.0, (720, 721): 1.0, (721, 722): 1.0, (722, 723): 1.0, (723, 724): 1.0, (724, 725): 1.0, (725, 726): 1.0, (726, 727): 1.0, (727, 728): 1.0, (728, 729): 1.0, (698, 729): 1.0, (730, 731): 1.0, (731, 732): 1.0, (732, 733): 1.0, (733, 734): 1.0, (734, 735): 1.0, (735, 736): 1.0, (736, 737): 1.0, (737, 738): 1.0, (738, 739): 1.0, (739, 740): 1.0, (740, 741): 1.0, (741, 742): 1.0, (742, 743): 1.0, (743, 744): 1.0, (744, 745): 1.0, (745, 746): 1.0, (746, 747): 1.0, (747, 748): 1.0, (748, 749): 1.0, (749, 750): 1.0, (750, 751): 1.0, (751, 752): 1.0, (752, 753): 1.0, (753, 754): 1.0, (754, 755): 1.0, (755, 756): 1.0, (756, 757): 1.0, (757, 758): 1.0, (758, 759): 1.0, (759, 760): 1.0, (760, 761): 1.0, (730, 761): 1.0, (762, 763): 1.0, (763, 764): 1.0, (764, 765): 1.0, (765, 766): 1.0, (766, 767): 1.0, (767, 768): 1.0, (768, 769): 1.0, (769, 770): 1.0, (770, 771): 1.0, (771, 772): 1.0, (772, 773): 1.0, (773, 774): 1.0, (774, 775): 1.0, (775, 776): 1.0, (776, 777): 1.0, (777, 778): 1.0, (778, 779): 1.0, (779, 780): 1.0, (780, 781): 1.0, (781, 782): 1.0, (782, 783): 1.0, (783, 784): 1.0, (784, 785): 1.0, (785, 786): 1.0, (786, 787): 1.0, (787, 788): 1.0, (788, 789): 1.0, (789, 790): 1.0, (790, 791): 1.0, (791, 792): 1.0, (792, 793): 1.0, (762, 793): 1.0, (794, 795): 1.0, (795, 796): 1.0, (796, 797): 1.0, (797, 798): 1.0, (798, 799): 1.0, (799, 800): 1.0, (800, 801): 1.0, (801, 802): 1.0, (802, 803): 1.0, (803, 804): 1.0, (804, 805): 1.0, (805, 806): 1.0, (806, 807): 1.0, (807, 808): 1.0, (808, 809): 1.0, (809, 810): 1.0, (810, 811): 1.0, (811, 812): 1.0, (812, 813): 1.0, (813, 814): 1.0, (814, 815): 1.0, (815, 816): 1.0, (816, 817): 1.0, (817, 818): 1.0, (818, 819): 1.0, (819, 820): 1.0, (820, 821): 1.0, (821, 822): 1.0, (822, 823): 1.0, (823, 824): 1.0, (824, 825): 1.0, (794, 825): 1.0}
me_cylinoid1.attributes.new('crease_edge', 'FLOAT', 'EDGE').data.foreach_set('value', [_k.get((min(e.vertices), max(e.vertices)), 0.0) for e in me_cylinoid1.edges])
me_cylinoid1.materials.append(mat_prox_alum_008)
me_cylinoid1.materials.append(mat_prox_kevlar_008)
me_cylinoid1.materials.append(mat_prox_easy_spec_008)
me_cylinoid1.use_remesh_preserve_volume = False
me_cylinoid1.use_remesh_preserve_attributes = False
me_cylinoid1.use_mirror_vertex_groups = False
me_cylinoid1.update()

# ---- objects
ob_cylinoid1 = bpy.data.objects.new('cylinoid1', me_cylinoid1)

# ---- transforms, parenting, visibility, modifiers, constraints
ob_cylinoid1.location = (0.0, 0.0, 0.0)
ob_cylinoid1.show_name = True
ob_cylinoid1.lineart.crease_threshold = 0.0
_m = ob_cylinoid1.modifiers.new('Auto Smooth', 'NODES')
_m.node_group = ng_auto_smooth
_gi = [s.identifier for s in ng_auto_smooth.interface.items_tree if s.item_type == 'SOCKET' and s.in_out == 'INPUT']
_m[_gi[1]] = 1.047  # Angle

# ---- collection membership
col_collection_1.objects.link(ob_cylinoid1)

# ---- scene / render settings (as saved in the file)
scene.frame_start = 1; scene.frame_end = 100; scene.frame_set(1)
scene.render.engine = 'CYCLES'
scene.render.image_settings.color_depth = '16'
scene.render.image_settings.compression = 90
scene.render.resolution_x = 1024
scene.render.resolution_y = 1024
scene.render.resolution_percentage = 50
scene.render.dither_intensity = 0.0
scene.render.use_simplify = True
scene.render.use_persistent_data = True
scene.cycles.use_denoising = False
scene.cycles.samples = 100
scene.cycles.sampling_pattern = 'TABULATED_SOBOL'
scene.cycles.light_sampling_threshold = 0.0
scene.cycles.use_adaptive_sampling = False
scene.cycles.use_light_tree = False
scene.cycles.caustics_reflective = False
scene.cycles.caustics_refractive = False
scene.cycles.blur_glossy = 4.0
scene.cycles.max_bounces = 4
scene.cycles.transmission_bounces = 4
scene.cycles.volume_bounces = 2
scene.cycles.transparent_max_bounces = 4
scene.cycles.use_animated_seed = True
scene.cycles.sample_clamp_direct = 4.0
scene.cycles.sample_clamp_indirect = 2.0
scene.cycles.debug_bvh_type = 'STATIC_BVH'
scene.view_settings.view_transform = 'Standard'
bpy.context.view_layer.update()

# ---- added for rendering (the .blend has no active camera and no usable light): camera, sun
cam_auto = bpy.data.cameras.new('AutoCamera')
cam_auto.lens = 50.0
cam_auto.sensor_width = 36.0
cam_auto.clip_end = 1000.0
ob_auto_camera = bpy.data.objects.new('AutoCamera', cam_auto)
scene.collection.objects.link(ob_auto_camera)
ob_auto_camera.location = (3.64637, -4.37564, 4.69767)
ob_auto_camera.rotation_euler = (1.09748, -7.21219e-08, 0.694738)
scene.camera = ob_auto_camera
light_auto_sun = bpy.data.lights.new('AutoSun', 'SUN')
light_auto_sun.energy = 3.0
light_auto_sun.angle = 0.0523599
ob_auto_sun = bpy.data.objects.new('AutoSun', light_auto_sun)
scene.collection.objects.link(ob_auto_sun)
ob_auto_sun.rotation_euler = (0.872665, 0.174533, 0.523599)
bpy.context.view_layer.update()
